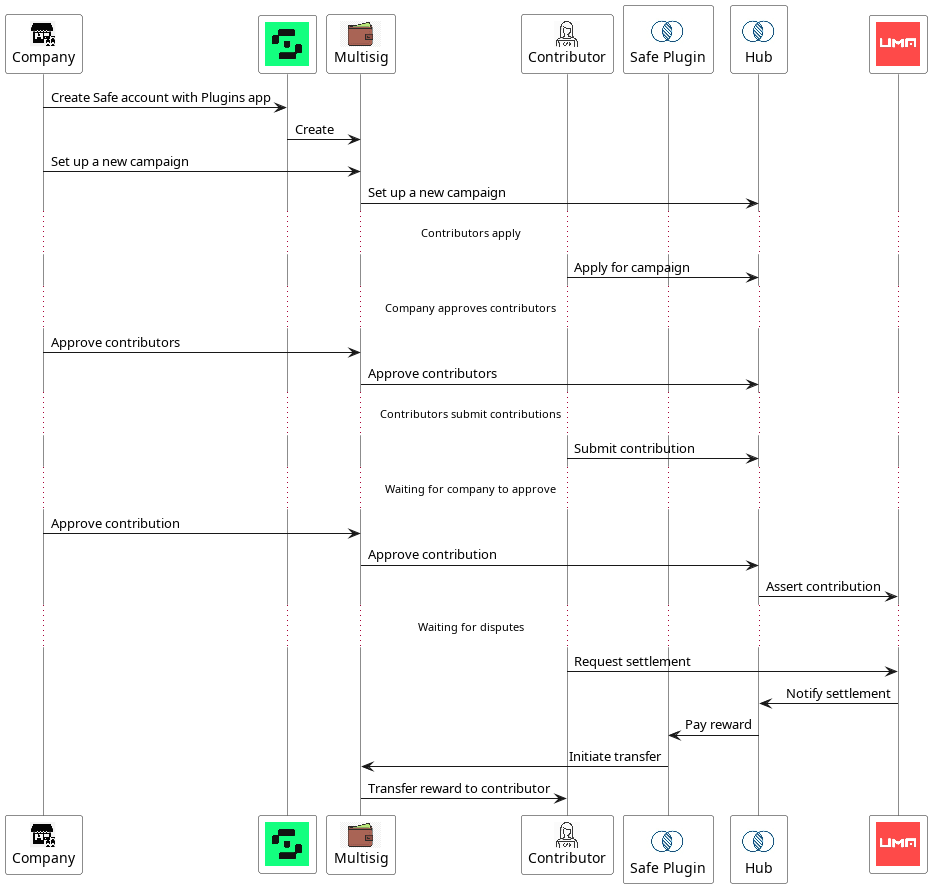

The diagram above was rendered by PlantUML. Its source (embedded in the PNG):
@startuml
skinparam title {
    FontSize 30
}

skinparam lifelineStrategy solid
skinparam noteFontColor automatic
skinparam SequenceMessageAlign direction

!$company = "#ffffff"
!$contributor = "#ffffff"
!$safe = "#ffffff"
!$uma = "#ffffff"
!$covariance = "#ffffff"

participant "<img:https://icon-library.com/images/small-business-icon-png/small-business-icon-png-16.jpg{scale=0.05}>\nCompany" as company $company
participant "<img:https://pbs.twimg.com/profile_images/1643941027898613760/gyhYEOCE_400x400.jpg{scale=0.11}>" as safeprotocol $safe
participant "<img:https://img.favpng.com/1/20/24/wallet-icon-png-favpng-TQrAD3mHXn7Yey6wnt6aa97YF.jpg{scale=0.05}>\nMultisig" as safeaccount $company
participant "<img:https://cdn3.iconfinder.com/data/icons/avatars-female/48/bl_799_avatar_employee_coder_programmer_designer_female_woman-512.png{scale=0.05}>\nContributor" as contributor $contributor
participant "<img:https://softr-prod.imgix.net/applications/125c1d0e-866a-42bf-b831-89853e605024/assets/0dcef2ca-432b-44fe-8d94-f4a5a23ae5b2.png{scale=0.1}>\nSafe Plugin" as safeplugin $covariance
participant "<img:https://softr-prod.imgix.net/applications/125c1d0e-866a-42bf-b831-89853e605024/assets/0dcef2ca-432b-44fe-8d94-f4a5a23ae5b2.png{scale=0.1}>\nHub" as covariance $covariance
participant "<img:https://pbs.twimg.com/profile_images/1498718890574155777/MoXuiz3z_400x400.jpg{scale=0.11}>" as umaprotocol $uma

company -> safeprotocol: Create Safe account with Plugins app
safeprotocol -> safeaccount: Create
company -> safeaccount: Set up a new campaign
safeaccount -> covariance: Set up a new campaign
... Contributors apply ...
contributor -> covariance: Apply for campaign
... Company approves contributors ...
company -> safeaccount: Approve contributors
safeaccount -> covariance: Approve contributors
... Contributors submit contributions ...
contributor -> covariance: Submit contribution
... Waiting for company to approve ...
company -> safeaccount: Approve contribution
safeaccount -> covariance: Approve contribution
covariance -> umaprotocol: Assert contribution
... Waiting for disputes ...
contributor -> umaprotocol: Request settlement
umaprotocol -> covariance: Notify settlement
covariance -> safeplugin: Pay reward
safeplugin -> safeaccount: Initiate transfer
safeaccount -> contributor: Transfer reward to contributor

@enduml